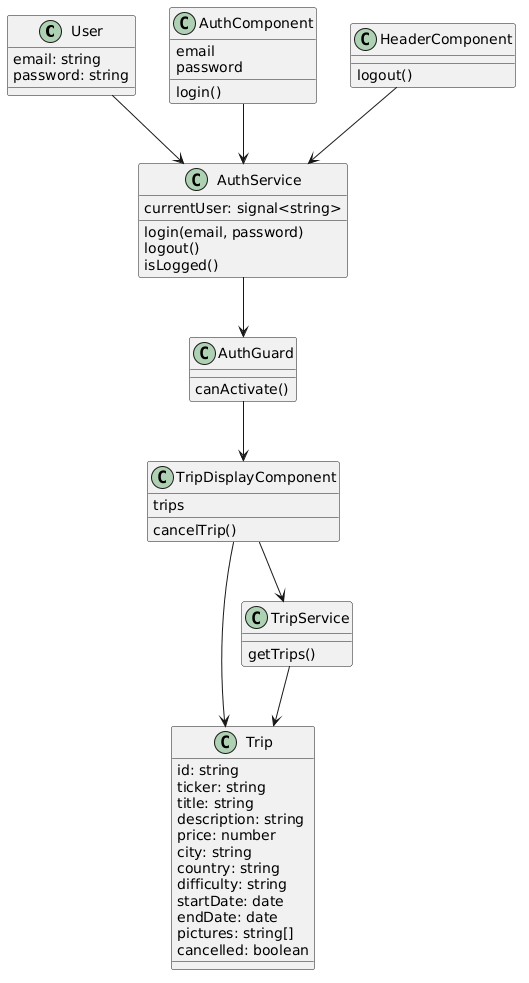

The diagram above was rendered by PlantUML. Its source (embedded in the PNG):
@startuml
class User {
  email: string
  password: string
}

class AuthService {
  currentUser: signal<string>
  login(email, password)
  logout()
  isLogged()
}

class AuthGuard {
  canActivate()
}

class Trip {
  id: string
  ticker: string
  title: string
  description: string
  price: number
  city: string
  country: string
  difficulty: string
  startDate: date
  endDate: date
  pictures: string[]
  cancelled: boolean
}

class TripService {
  getTrips()
}

class TripDisplayComponent {
  trips
  cancelTrip()
}

class AuthComponent {
  email
  password
  login()
}

class HeaderComponent {
  logout()
}

User --> AuthService
AuthService --> AuthGuard
AuthGuard --> TripDisplayComponent

TripService --> Trip
TripDisplayComponent --> TripService
TripDisplayComponent --> Trip

AuthComponent --> AuthService
HeaderComponent --> AuthService
@enduml